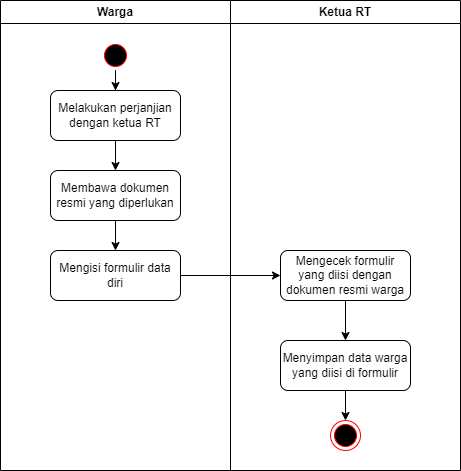

The diagram above was exported from draw.io. Its source (the exported page's mxGraphModel, read from the mxfile embedded in the PNG):
<mxGraphModel dx="880" dy="-640" grid="1" gridSize="10" guides="1" tooltips="1" connect="1" arrows="1" fold="1" page="1" pageScale="1" pageWidth="850" pageHeight="1100" math="0" shadow="0">
  <root>
    <mxCell id="0" />
    <mxCell id="1" parent="0" />
    <mxCell id="K2WWBD0lG1TA1LN8dHSN-33" value="Warga" style="swimlane;whiteSpace=wrap;html=1;" vertex="1" parent="1">
      <mxGeometry x="50" y="1140" width="230" height="470" as="geometry" />
    </mxCell>
    <mxCell id="K2WWBD0lG1TA1LN8dHSN-39" style="edgeStyle=orthogonalEdgeStyle;rounded=0;orthogonalLoop=1;jettySize=auto;html=1;exitX=0.5;exitY=1;exitDx=0;exitDy=0;" edge="1" parent="K2WWBD0lG1TA1LN8dHSN-33" source="K2WWBD0lG1TA1LN8dHSN-35" target="K2WWBD0lG1TA1LN8dHSN-38">
      <mxGeometry relative="1" as="geometry" />
    </mxCell>
    <mxCell id="K2WWBD0lG1TA1LN8dHSN-35" value="" style="ellipse;html=1;shape=startState;fillColor=#000000;strokeColor=#ff0000;" vertex="1" parent="K2WWBD0lG1TA1LN8dHSN-33">
      <mxGeometry x="100" y="40" width="30" height="30" as="geometry" />
    </mxCell>
    <mxCell id="K2WWBD0lG1TA1LN8dHSN-41" style="edgeStyle=orthogonalEdgeStyle;rounded=0;orthogonalLoop=1;jettySize=auto;html=1;exitX=0.5;exitY=1;exitDx=0;exitDy=0;entryX=0.5;entryY=0;entryDx=0;entryDy=0;" edge="1" parent="K2WWBD0lG1TA1LN8dHSN-33" source="K2WWBD0lG1TA1LN8dHSN-38" target="K2WWBD0lG1TA1LN8dHSN-40">
      <mxGeometry relative="1" as="geometry" />
    </mxCell>
    <mxCell id="K2WWBD0lG1TA1LN8dHSN-38" value="Melakukan perjanjian dengan ketua RT" style="rounded=1;whiteSpace=wrap;html=1;" vertex="1" parent="K2WWBD0lG1TA1LN8dHSN-33">
      <mxGeometry x="50" y="90" width="130" height="50" as="geometry" />
    </mxCell>
    <mxCell id="K2WWBD0lG1TA1LN8dHSN-43" style="edgeStyle=orthogonalEdgeStyle;rounded=0;orthogonalLoop=1;jettySize=auto;html=1;exitX=0.5;exitY=1;exitDx=0;exitDy=0;" edge="1" parent="K2WWBD0lG1TA1LN8dHSN-33" source="K2WWBD0lG1TA1LN8dHSN-40" target="K2WWBD0lG1TA1LN8dHSN-42">
      <mxGeometry relative="1" as="geometry" />
    </mxCell>
    <mxCell id="K2WWBD0lG1TA1LN8dHSN-40" value="Membawa dokumen resmi yang diperlukan" style="rounded=1;whiteSpace=wrap;html=1;" vertex="1" parent="K2WWBD0lG1TA1LN8dHSN-33">
      <mxGeometry x="50" y="170" width="130" height="50" as="geometry" />
    </mxCell>
    <mxCell id="K2WWBD0lG1TA1LN8dHSN-42" value="Mengisi formulir data diri" style="rounded=1;whiteSpace=wrap;html=1;" vertex="1" parent="K2WWBD0lG1TA1LN8dHSN-33">
      <mxGeometry x="50" y="250" width="130" height="50" as="geometry" />
    </mxCell>
    <mxCell id="K2WWBD0lG1TA1LN8dHSN-34" value="Ketua RT" style="swimlane;whiteSpace=wrap;html=1;" vertex="1" parent="1">
      <mxGeometry x="280" y="1140" width="230" height="470" as="geometry" />
    </mxCell>
    <mxCell id="K2WWBD0lG1TA1LN8dHSN-47" style="edgeStyle=orthogonalEdgeStyle;rounded=0;orthogonalLoop=1;jettySize=auto;html=1;exitX=0.5;exitY=1;exitDx=0;exitDy=0;" edge="1" parent="K2WWBD0lG1TA1LN8dHSN-34" source="K2WWBD0lG1TA1LN8dHSN-44" target="K2WWBD0lG1TA1LN8dHSN-46">
      <mxGeometry relative="1" as="geometry" />
    </mxCell>
    <mxCell id="K2WWBD0lG1TA1LN8dHSN-44" value="Mengecek formulir yang diisi dengan dokumen resmi warga" style="rounded=1;whiteSpace=wrap;html=1;" vertex="1" parent="K2WWBD0lG1TA1LN8dHSN-34">
      <mxGeometry x="50" y="250" width="130" height="50" as="geometry" />
    </mxCell>
    <mxCell id="K2WWBD0lG1TA1LN8dHSN-49" style="edgeStyle=orthogonalEdgeStyle;rounded=0;orthogonalLoop=1;jettySize=auto;html=1;exitX=0.5;exitY=1;exitDx=0;exitDy=0;entryX=0.5;entryY=0;entryDx=0;entryDy=0;" edge="1" parent="K2WWBD0lG1TA1LN8dHSN-34" source="K2WWBD0lG1TA1LN8dHSN-46" target="K2WWBD0lG1TA1LN8dHSN-48">
      <mxGeometry relative="1" as="geometry" />
    </mxCell>
    <mxCell id="K2WWBD0lG1TA1LN8dHSN-46" value="Menyimpan data warga yang diisi di formulir" style="rounded=1;whiteSpace=wrap;html=1;" vertex="1" parent="K2WWBD0lG1TA1LN8dHSN-34">
      <mxGeometry x="50" y="340" width="130" height="50" as="geometry" />
    </mxCell>
    <mxCell id="K2WWBD0lG1TA1LN8dHSN-48" value="" style="ellipse;html=1;shape=endState;fillColor=#000000;strokeColor=#ff0000;" vertex="1" parent="K2WWBD0lG1TA1LN8dHSN-34">
      <mxGeometry x="100" y="420" width="30" height="30" as="geometry" />
    </mxCell>
    <mxCell id="K2WWBD0lG1TA1LN8dHSN-45" style="edgeStyle=orthogonalEdgeStyle;rounded=0;orthogonalLoop=1;jettySize=auto;html=1;exitX=1;exitY=0.5;exitDx=0;exitDy=0;entryX=0;entryY=0.5;entryDx=0;entryDy=0;" edge="1" parent="1" source="K2WWBD0lG1TA1LN8dHSN-42" target="K2WWBD0lG1TA1LN8dHSN-44">
      <mxGeometry relative="1" as="geometry" />
    </mxCell>
  </root>
</mxGraphModel>